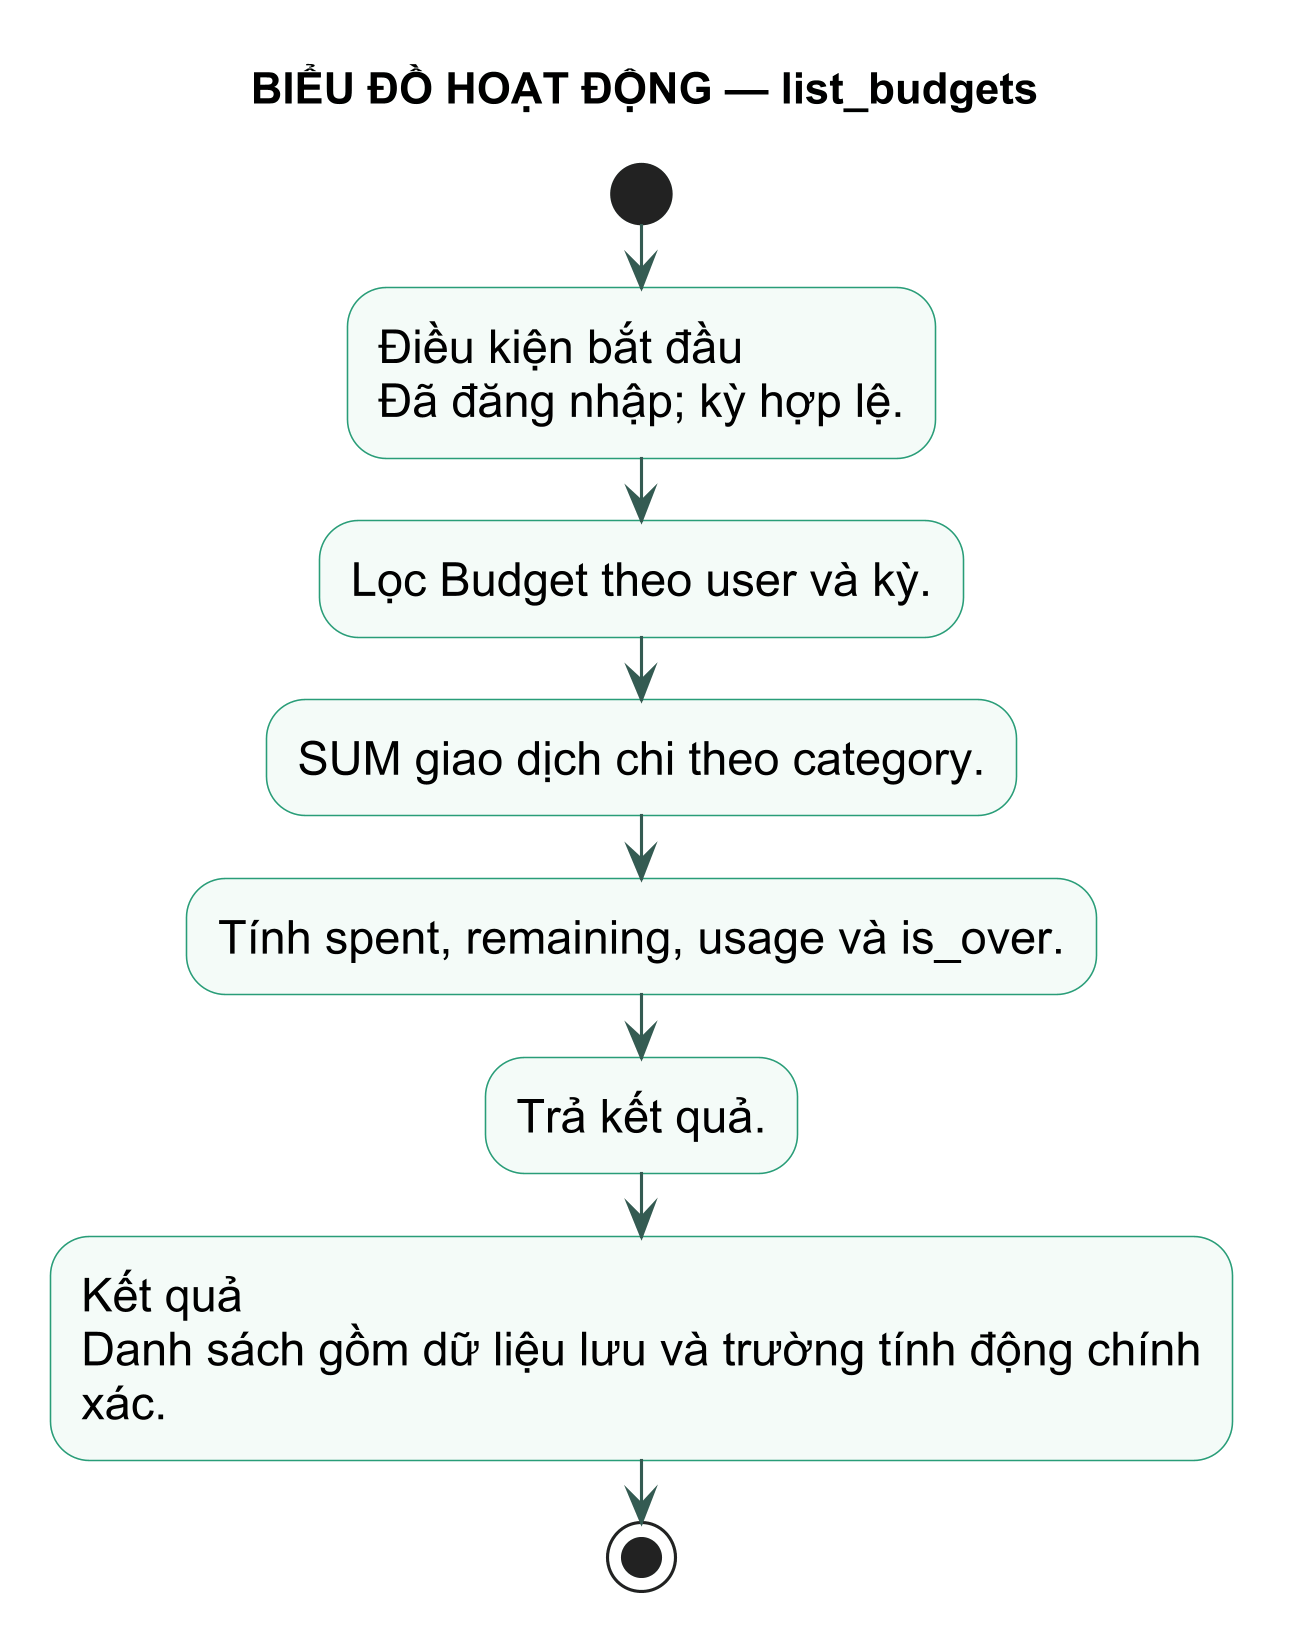

The diagram above was rendered by PlantUML. Its source (embedded in the PNG):
@startuml
title BIỂU ĐỒ HOẠT ĐỘNG — list_budgets
skinparam backgroundColor white
skinparam defaultFontName Arial
skinparam defaultFontSize 15
skinparam dpi 300
skinparam shadowing false
skinparam activity {
  BackgroundColor #F4FBF8
  BorderColor #299D78
  ArrowColor #345B52
}
start
:Điều kiện bắt đầu\nĐã đăng nhập; kỳ hợp lệ.; 
:Lọc Budget theo user và kỳ.;
:SUM giao dịch chi theo category.;
:Tính spent, remaining, usage và is_over.;
:Trả kết quả.;
:Kết quả\nDanh sách gồm dữ liệu lưu và trường tính động chính\nxác.;
stop
@enduml